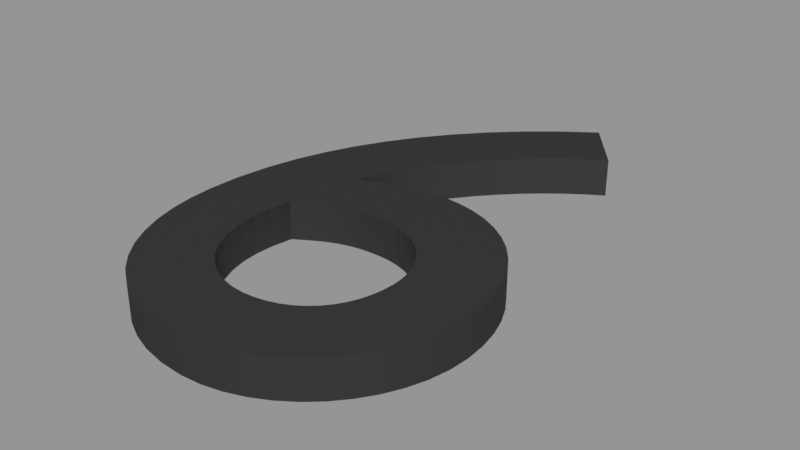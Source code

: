 # Source: 6_schwarz.blend  (saved by Blender 2.79.0; exported with 4.5.12 LTS)
import bpy
from mathutils import Matrix  # noqa: F401  (used for matrix-valued properties, if any)

bpy.ops.wm.read_factory_settings(use_empty=True)
scene = bpy.context.scene
scene.name = 'Scene'

# ---- collections
col_collection_1 = bpy.data.collections.new('Collection 1'); scene.collection.children.link(col_collection_1)

# ---- materials (node trees are filled in below, after node groups)
mat_material_001 = bpy.data.materials.new('Material.001')
mat_material_001.alpha_threshold = 0.0
mat_material_001.roughness = 0.5

# ---- material node trees
mat_material_001.use_nodes = True; mat_material_001.node_tree.nodes.clear()
_N = mat_material_001.node_tree.nodes; _L = mat_material_001.node_tree.links
n0 = _N.new('ShaderNodeBsdfDiffuse'); n0.name = 'Diffuse BSDF'; n0.location = (10, 300)
n0.inputs[0].default_value = (0.01298, 0.01298, 0.01298, 1.0)
n1 = _N.new('ShaderNodeOutputMaterial'); n1.name = 'Material Output'; n1.location = (383, 229)
n2 = _N.new('ShaderNodeBsdfAnisotropic'); n2.name = 'Glossy BSDF'; n2.location = (9, 167)
n2.distribution = 'GGX'
n2.inputs[1].default_value = 0.4472
n3 = _N.new('ShaderNodeMixShader'); n3.name = 'Mix Shader'; n3.location = (208, 244)
n3.inputs[0].default_value = 0.1
_L.new(n0.outputs[0], n3.inputs[1])
_L.new(n2.outputs[0], n3.inputs[2])
_L.new(n3.outputs[0], n1.inputs[0])
n1.is_active_output = True

# ---- meshes
me_cutext_002 = bpy.data.meshes.new('CUText.002')
me_cutext_002.from_pydata([(0.317, 0.691, 0.025), (0.2744, 0.6605, 0.025), (0.2353, 0.628, 0.025), (0.1997, 0.5937, 0.025), (0.1676, 0.5578, 0.025), (0.139, 0.5205, 0.025), (0.1141, 0.4819, 0.025), (0.09291, 0.4422, 0.025), (0.07544, 0.4015, 0.025), (0.06177, 0.3601, 0.025), (0.05193, 0.3181, 0.025), (0.04599, 0.2757, 0.025), (0.044, 0.233, 0.025), (0.04583, 0.198, 0.025), (0.0512, 0.1651, 0.025), (0.05995, 0.1344, 0.025), (0.07193, 0.1063, 0.025), (0.08695, 0.08072, 0.025), (0.1049, 0.058, 0.025), (0.1255, 0.03828, 0.025), (0.1487, 0.02174, 0.025), (0.1744, 0.008563, 0.025), (0.2022, -0.001074, 0.025), (0.2322, -0.006988, 0.025), (0.264, -0.009, 0.025), (0.2909, -0.007106, 0.025), (0.3167, -0.001597, 0.025), (0.3414, 0.007266, 0.025), (0.3646, 0.01922, 0.025), (0.386, 0.03401, 0.025), (0.4054, 0.05138, 0.025), (0.4225, 0.07105, 0.025), (0.4371, 0.09278, 0.025), (0.4489, 0.1163, 0.025), (0.4577, 0.1413, 0.025), (0.4631, 0.1677, 0.025), (0.465, 0.195, 0.025), (0.4633, 0.2227, 0.025), (0.4584, 0.249, 0.025), (0.4505, 0.2738, 0.025), (0.4397, 0.2968, 0.025), (0.4263, 0.3179, 0.025), (0.4104, 0.3369, 0.025), (0.3922, 0.3535, 0.025), (0.372, 0.3675, 0.025), (0.3498, 0.3788, 0.025), (0.326, 0.3871, 0.025), (0.3007, 0.3922, 0.025), (0.274, 0.394, 0.025), (0.263, 0.3937, 0.025), (0.2523, 0.3929, 0.025), (0.2421, 0.3916, 0.025), (0.2323, 0.3899, 0.025), (0.2228, 0.3877, 0.025), (0.2137, 0.3853, 0.025), (0.2051, 0.3825, 0.025), (0.1967, 0.3795, 0.025), (0.1888, 0.3763, 0.025), (0.1812, 0.3729, 0.025), (0.1739, 0.3695, 0.025), (0.167, 0.366, 0.025), (0.1752, 0.3898, 0.025), (0.1855, 0.4136, 0.025), (0.198, 0.4373, 0.025), (0.2123, 0.4606, 0.025), (0.2284, 0.4834, 0.025), (0.246, 0.5056, 0.025), (0.2651, 0.527, 0.025), (0.2854, 0.5474, 0.025), (0.3068, 0.5667, 0.025), (0.3291, 0.5846, 0.025), (0.3523, 0.6011, 0.025), (0.376, 0.616, 0.025), (0.146, 0.265, 0.025), (0.1564, 0.2716, 0.025), (0.166, 0.2774, 0.025), (0.1751, 0.2824, 0.025), (0.1838, 0.2868, 0.025), (0.1922, 0.2905, 0.025), (0.2004, 0.2935, 0.025), (0.2086, 0.296, 0.025), (0.2169, 0.2979, 0.025), (0.2255, 0.2993, 0.025), (0.2344, 0.3003, 0.025), (0.2439, 0.3008, 0.025), (0.254, 0.301, 0.025), (0.2699, 0.3001, 0.025), (0.2849, 0.2974, 0.025), (0.2991, 0.293, 0.025), (0.3122, 0.2871, 0.025), (0.3242, 0.2797, 0.025), (0.3349, 0.271, 0.025), (0.3442, 0.261, 0.025), (0.3521, 0.2499, 0.025), (0.3585, 0.2377, 0.025), (0.3631, 0.2246, 0.025), (0.366, 0.2107, 0.025), (0.367, 0.196, 0.025), (0.3661, 0.1797, 0.025), (0.3634, 0.1644, 0.025), (0.3591, 0.1502, 0.025), (0.3532, 0.1372, 0.025), (0.3457, 0.1254, 0.025), (0.3369, 0.1149, 0.025), (0.3266, 0.1058, 0.025), (0.3151, 0.09815, 0.025), (0.3025, 0.09208, 0.025), (0.2886, 0.08764, 0.025), (0.2738, 0.08492, 0.025), (0.258, 0.084, 0.025), (0.2404, 0.08542, 0.025), (0.2232, 0.08963, 0.025), (0.2069, 0.09653, 0.025), (0.1916, 0.106, 0.025), (0.1778, 0.1181, 0.025), (0.1656, 0.1325, 0.025), (0.1555, 0.1493, 0.025), (0.1477, 0.1683, 0.025), (0.1425, 0.1895, 0.025), (0.1403, 0.2127, 0.025), (0.1414, 0.2379, 0.025), (0.317, 0.691, -0.025), (0.2744, 0.6605, -0.025), (0.2353, 0.628, -0.025), (0.1997, 0.5937, -0.025), (0.1676, 0.5578, -0.025), (0.139, 0.5205, -0.025), (0.1141, 0.4819, -0.025), (0.09291, 0.4422, -0.025), (0.07544, 0.4015, -0.025), (0.06177, 0.3601, -0.025), (0.05193, 0.3181, -0.025), (0.04599, 0.2757, -0.025), (0.044, 0.233, -0.025), (0.04583, 0.198, -0.025), (0.0512, 0.1651, -0.025), (0.05995, 0.1344, -0.025), (0.07193, 0.1063, -0.025), (0.08695, 0.08072, -0.025), (0.1049, 0.058, -0.025), (0.1255, 0.03828, -0.025), (0.1487, 0.02174, -0.025), (0.1744, 0.008563, -0.025), (0.2022, -0.001074, -0.025), (0.2322, -0.006988, -0.025), (0.264, -0.009, -0.025), (0.2909, -0.007106, -0.025), (0.3167, -0.001597, -0.025), (0.3414, 0.007266, -0.025), (0.3646, 0.01922, -0.025), (0.386, 0.03401, -0.025), (0.4054, 0.05138, -0.025), (0.4225, 0.07105, -0.025), (0.4371, 0.09278, -0.025), (0.4489, 0.1163, -0.025), (0.4577, 0.1413, -0.025), (0.4631, 0.1677, -0.025), (0.465, 0.195, -0.025), (0.4633, 0.2227, -0.025), (0.4584, 0.249, -0.025), (0.4505, 0.2738, -0.025), (0.4397, 0.2968, -0.025), (0.4263, 0.3179, -0.025), (0.4104, 0.3369, -0.025), (0.3922, 0.3535, -0.025), (0.372, 0.3675, -0.025), (0.3498, 0.3788, -0.025), (0.326, 0.3871, -0.025), (0.3007, 0.3922, -0.025), (0.274, 0.394, -0.025), (0.263, 0.3937, -0.025), (0.2523, 0.3929, -0.025), (0.2421, 0.3916, -0.025), (0.2323, 0.3899, -0.025), (0.2228, 0.3877, -0.025), (0.2137, 0.3853, -0.025), (0.2051, 0.3825, -0.025), (0.1967, 0.3795, -0.025), (0.1888, 0.3763, -0.025), (0.1812, 0.3729, -0.025), (0.1739, 0.3695, -0.025), (0.167, 0.366, -0.025), (0.1752, 0.3898, -0.025), (0.1855, 0.4136, -0.025), (0.198, 0.4373, -0.025), (0.2123, 0.4606, -0.025), (0.2284, 0.4834, -0.025), (0.246, 0.5056, -0.025), (0.2651, 0.527, -0.025), (0.2854, 0.5474, -0.025), (0.3068, 0.5667, -0.025), (0.3291, 0.5846, -0.025), (0.3523, 0.6011, -0.025), (0.376, 0.616, -0.025), (0.146, 0.265, -0.025), (0.1564, 0.2716, -0.025), (0.166, 0.2774, -0.025), (0.1751, 0.2824, -0.025), (0.1838, 0.2868, -0.025), (0.1922, 0.2905, -0.025), (0.2004, 0.2935, -0.025), (0.2086, 0.296, -0.025), (0.2169, 0.2979, -0.025), (0.2255, 0.2993, -0.025), (0.2344, 0.3003, -0.025), (0.2439, 0.3008, -0.025), (0.254, 0.301, -0.025), (0.2699, 0.3001, -0.025), (0.2849, 0.2974, -0.025), (0.2991, 0.293, -0.025), (0.3122, 0.2871, -0.025), (0.3242, 0.2797, -0.025), (0.3349, 0.271, -0.025), (0.3442, 0.261, -0.025), (0.3521, 0.2499, -0.025), (0.3585, 0.2377, -0.025), (0.3631, 0.2246, -0.025), (0.366, 0.2107, -0.025), (0.367, 0.196, -0.025), (0.3661, 0.1797, -0.025), (0.3634, 0.1644, -0.025), (0.3591, 0.1502, -0.025), (0.3532, 0.1372, -0.025), (0.3457, 0.1254, -0.025), (0.3369, 0.1149, -0.025), (0.3266, 0.1058, -0.025), (0.3151, 0.09815, -0.025), (0.3025, 0.09208, -0.025), (0.2886, 0.08764, -0.025), (0.2738, 0.08492, -0.025), (0.258, 0.084, -0.025), (0.2404, 0.08542, -0.025), (0.2232, 0.08963, -0.025), (0.2069, 0.09653, -0.025), (0.1916, 0.106, -0.025), (0.1778, 0.1181, -0.025), (0.1656, 0.1325, -0.025), (0.1555, 0.1493, -0.025), (0.1477, 0.1683, -0.025), (0.1425, 0.1895, -0.025), (0.1403, 0.2127, -0.025), (0.1414, 0.2379, -0.025)], [], [(1, 72, 0), (2, 72, 1), (3, 72, 2), (3, 71, 72), (3, 70, 71), (4, 70, 3), (4, 69, 70), (4, 68, 69), (5, 68, 4), (5, 67, 68), (5, 66, 67), (6, 66, 5), (6, 65, 66), (6, 64, 65), (7, 64, 6), (7, 63, 64), (8, 63, 7), (8, 62, 63), (8, 61, 62), (9, 61, 8), (49, 47, 48), (50, 47, 49), (51, 47, 50), (51, 46, 47), (52, 46, 51), (53, 46, 52), (9, 60, 61), (54, 46, 53), (54, 45, 46), (55, 45, 54), (56, 45, 55), (57, 45, 56), (57, 44, 45), (58, 44, 57), (59, 44, 58), (60, 44, 59), (60, 43, 44), (9, 43, 60), (10, 43, 9), (10, 42, 43), (10, 41, 42), (11, 82, 10), (82, 83, 10), (83, 41, 10), (83, 84, 41), (84, 85, 41), (85, 40, 41), (86, 40, 85), (87, 40, 86), (11, 81, 82), (11, 80, 81), (88, 40, 87), (88, 39, 40), (11, 79, 80), (11, 78, 79), (89, 39, 88), (11, 77, 78), (90, 39, 89), (11, 76, 77), (11, 75, 76), (91, 39, 90), (11, 74, 75), (12, 74, 11), (91, 38, 39), (12, 73, 74), (92, 38, 91), (12, 120, 73), (93, 38, 92), (94, 38, 93), (94, 37, 38), (12, 119, 120), (95, 37, 94), (13, 119, 12), (96, 37, 95), (96, 36, 37), (13, 118, 119), (97, 36, 96), (14, 118, 13), (98, 36, 97), (98, 35, 36), (14, 117, 118), (99, 35, 98), (14, 116, 117), (99, 34, 35), (15, 116, 14), (100, 34, 99), (101, 34, 100), (15, 115, 116), (101, 33, 34), (102, 33, 101), (16, 115, 15), (16, 114, 115), (103, 33, 102), (16, 113, 114), (103, 32, 33), (104, 32, 103), (17, 113, 16), (17, 112, 113), (105, 32, 104), (106, 32, 105), (17, 111, 112), (106, 31, 32), (107, 31, 106), (17, 110, 111), (108, 31, 107), (17, 109, 110), (109, 31, 108), (17, 31, 109), (18, 31, 17), (18, 30, 31), (19, 30, 18), (19, 29, 30), (20, 29, 19), (20, 28, 29), (21, 28, 20), (21, 27, 28), (22, 27, 21), (22, 26, 27), (23, 26, 22), (23, 25, 26), (24, 25, 23), (122, 121, 193), (123, 122, 193), (124, 123, 193), (124, 193, 192), (124, 192, 191), (125, 124, 191), (125, 191, 190), (125, 190, 189), (126, 125, 189), (126, 189, 188), (126, 188, 187), (127, 126, 187), (127, 187, 186), (127, 186, 185), (128, 127, 185), (128, 185, 184), (129, 128, 184), (129, 184, 183), (129, 183, 182), (130, 129, 182), (170, 169, 168), (171, 170, 168), (172, 171, 168), (172, 168, 167), (173, 172, 167), (174, 173, 167), (130, 182, 181), (175, 174, 167), (175, 167, 166), (176, 175, 166), (177, 176, 166), (178, 177, 166), (178, 166, 165), (179, 178, 165), (180, 179, 165), (181, 180, 165), (181, 165, 164), (130, 181, 164), (131, 130, 164), (131, 164, 163), (131, 163, 162), (132, 131, 203), (203, 131, 204), (204, 131, 162), (204, 162, 205), (205, 162, 206), (206, 162, 161), (207, 206, 161), (208, 207, 161), (132, 203, 202), (132, 202, 201), (209, 208, 161), (209, 161, 160), (132, 201, 200), (132, 200, 199), (210, 209, 160), (132, 199, 198), (211, 210, 160), (132, 198, 197), (132, 197, 196), (212, 211, 160), (132, 196, 195), (133, 132, 195), (212, 160, 159), (133, 195, 194), (213, 212, 159), (133, 194, 241), (214, 213, 159), (215, 214, 159), (215, 159, 158), (133, 241, 240), (216, 215, 158), (134, 133, 240), (217, 216, 158), (217, 158, 157), (134, 240, 239), (218, 217, 157), (135, 134, 239), (219, 218, 157), (219, 157, 156), (135, 239, 238), (220, 219, 156), (135, 238, 237), (220, 156, 155), (136, 135, 237), (221, 220, 155), (222, 221, 155), (136, 237, 236), (222, 155, 154), (223, 222, 154), (137, 136, 236), (137, 236, 235), (224, 223, 154), (137, 235, 234), (224, 154, 153), (225, 224, 153), (138, 137, 234), (138, 234, 233), (226, 225, 153), (227, 226, 153), (138, 233, 232), (227, 153, 152), (228, 227, 152), (138, 232, 231), (229, 228, 152), (138, 231, 230), (230, 229, 152), (138, 230, 152), (139, 138, 152), (139, 152, 151), (140, 139, 151), (140, 151, 150), (141, 140, 150), (141, 150, 149), (142, 141, 149), (142, 149, 148), (143, 142, 148), (143, 148, 147), (144, 143, 147), (144, 147, 146), (145, 144, 146), (52, 51, 172, 173), (25, 24, 145, 146), (29, 28, 149, 150), (0, 72, 193, 121), (77, 76, 197, 198), (60, 59, 180, 181), (41, 40, 161, 162), (84, 83, 204, 205), (118, 117, 238, 239), (45, 44, 165, 166), (69, 68, 189, 190), (98, 97, 218, 219), (9, 8, 129, 130), (64, 63, 184, 185), (13, 12, 133, 134), (37, 36, 157, 158), (80, 79, 200, 201), (24, 23, 144, 145), (65, 64, 185, 186), (5, 4, 125, 126), (88, 87, 208, 209), (20, 19, 140, 141), (114, 113, 234, 235), (33, 32, 153, 154), (92, 91, 212, 213), (111, 110, 231, 232), (53, 52, 173, 174), (28, 27, 148, 149), (107, 106, 227, 228), (1, 0, 121, 122), (103, 102, 223, 224), (72, 71, 192, 193), (42, 41, 162, 163), (76, 75, 196, 197), (49, 48, 169, 170), (32, 31, 152, 153), (87, 86, 207, 208), (46, 45, 166, 167), (12, 11, 132, 133), (83, 82, 203, 204), (57, 56, 177, 178), (68, 67, 188, 189), (119, 118, 239, 240), (38, 37, 158, 159), (61, 60, 181, 182), (99, 98, 219, 220), (91, 90, 211, 212), (16, 15, 136, 137), (23, 22, 143, 144), (34, 33, 154, 155), (19, 18, 139, 140), (8, 7, 128, 129), (95, 94, 215, 216), (54, 53, 174, 175), (104, 103, 224, 225), (115, 114, 235, 236), (4, 3, 124, 125), (75, 74, 195, 196), (27, 26, 147, 148), (108, 107, 228, 229), (50, 49, 170, 171), (100, 99, 220, 221), (86, 85, 206, 207), (43, 42, 163, 164), (79, 78, 199, 200), (31, 30, 151, 152), (58, 57, 178, 179), (11, 10, 131, 132), (62, 61, 182, 183), (71, 70, 191, 192), (96, 95, 216, 217), (47, 46, 167, 168), (67, 66, 187, 188), (116, 115, 236, 237), (22, 21, 142, 143), (15, 14, 135, 136), (39, 38, 159, 160), (82, 81, 202, 203), (35, 34, 155, 156), (94, 93, 214, 215), (112, 111, 232, 233), (7, 6, 127, 128), (90, 89, 210, 211), (18, 17, 138, 139), (105, 104, 225, 226), (3, 2, 123, 124), (109, 108, 229, 230), (120, 119, 240, 241), (73, 120, 241, 194), (55, 54, 175, 176), (26, 25, 146, 147), (78, 77, 198, 199), (51, 50, 171, 172), (30, 29, 150, 151), (101, 100, 221, 222), (44, 43, 164, 165), (74, 73, 194, 195), (59, 58, 179, 180), (70, 69, 190, 191), (85, 84, 205, 206), (97, 96, 217, 218), (10, 9, 130, 131), (48, 47, 168, 169), (117, 116, 237, 238), (14, 13, 134, 135), (63, 62, 183, 184), (40, 39, 160, 161), (81, 80, 201, 202), (21, 20, 141, 142), (6, 5, 126, 127), (36, 35, 156, 157), (66, 65, 186, 187), (113, 112, 233, 234), (89, 88, 209, 210), (110, 109, 230, 231), (93, 92, 213, 214), (106, 105, 226, 227), (17, 16, 137, 138), (2, 1, 122, 123), (56, 55, 176, 177), (102, 101, 222, 223)])
me_cutext_002.materials.append(mat_material_001)
me_cutext_002.use_remesh_preserve_volume = False
me_cutext_002.use_remesh_preserve_attributes = False
me_cutext_002.use_mirror_vertex_groups = False
me_cutext_002.update()

# ---- objects
ob_text = bpy.data.objects.new('Text', me_cutext_002)

# ---- transforms, parenting, visibility, modifiers, constraints
ob_text.location = (1.369, -0.394, 0.4644)
ob_text.scale = (0.8, 0.8, 0.8)
ob_text.lineart.crease_threshold = 0.0

# ---- collection membership
col_collection_1.objects.link(ob_text)

# ---- scene / render settings (as saved in the file)
scene.frame_start = 1; scene.frame_end = 250; scene.frame_set(1)
scene.render.engine = 'CYCLES'
scene.render.resolution_percentage = 50
scene.render.dither_intensity = 0.0
scene.cycles.use_denoising = False
scene.cycles.samples = 128
scene.cycles.sampling_pattern = 'TABULATED_SOBOL'
scene.cycles.use_adaptive_sampling = False
scene.cycles.use_light_tree = False
scene.cycles.blur_glossy = 0.0
scene.cycles.sample_clamp_indirect = 0.0
scene.view_settings.view_transform = 'Standard'
bpy.context.view_layer.update()

# ---- added for rendering (the .blend has no active camera and no usable light): camera, sun + grey world if the file has none
cam_auto = bpy.data.cameras.new('AutoCamera')
cam_auto.lens = 50.0
cam_auto.sensor_width = 36.0
cam_auto.clip_end = 1000.0
ob_auto_camera = bpy.data.objects.new('AutoCamera', cam_auto)
scene.collection.objects.link(ob_auto_camera)
ob_auto_camera.location = (2.17815, -0.84808, 0.948949)
ob_auto_camera.rotation_euler = (1.09748, -7.21219e-08, 0.694738)
scene.camera = ob_auto_camera
light_auto_sun = bpy.data.lights.new('AutoSun', 'SUN')
light_auto_sun.energy = 3.0
light_auto_sun.angle = 0.0523599
ob_auto_sun = bpy.data.objects.new('AutoSun', light_auto_sun)
scene.collection.objects.link(ob_auto_sun)
ob_auto_sun.rotation_euler = (0.872665, 0.174533, 0.523599)
if scene.world is None:
    world_auto = bpy.data.worlds.new('AutoWorld')
    world_auto.color = (0.3, 0.3, 0.3)
    scene.world = world_auto
bpy.context.view_layer.update()
